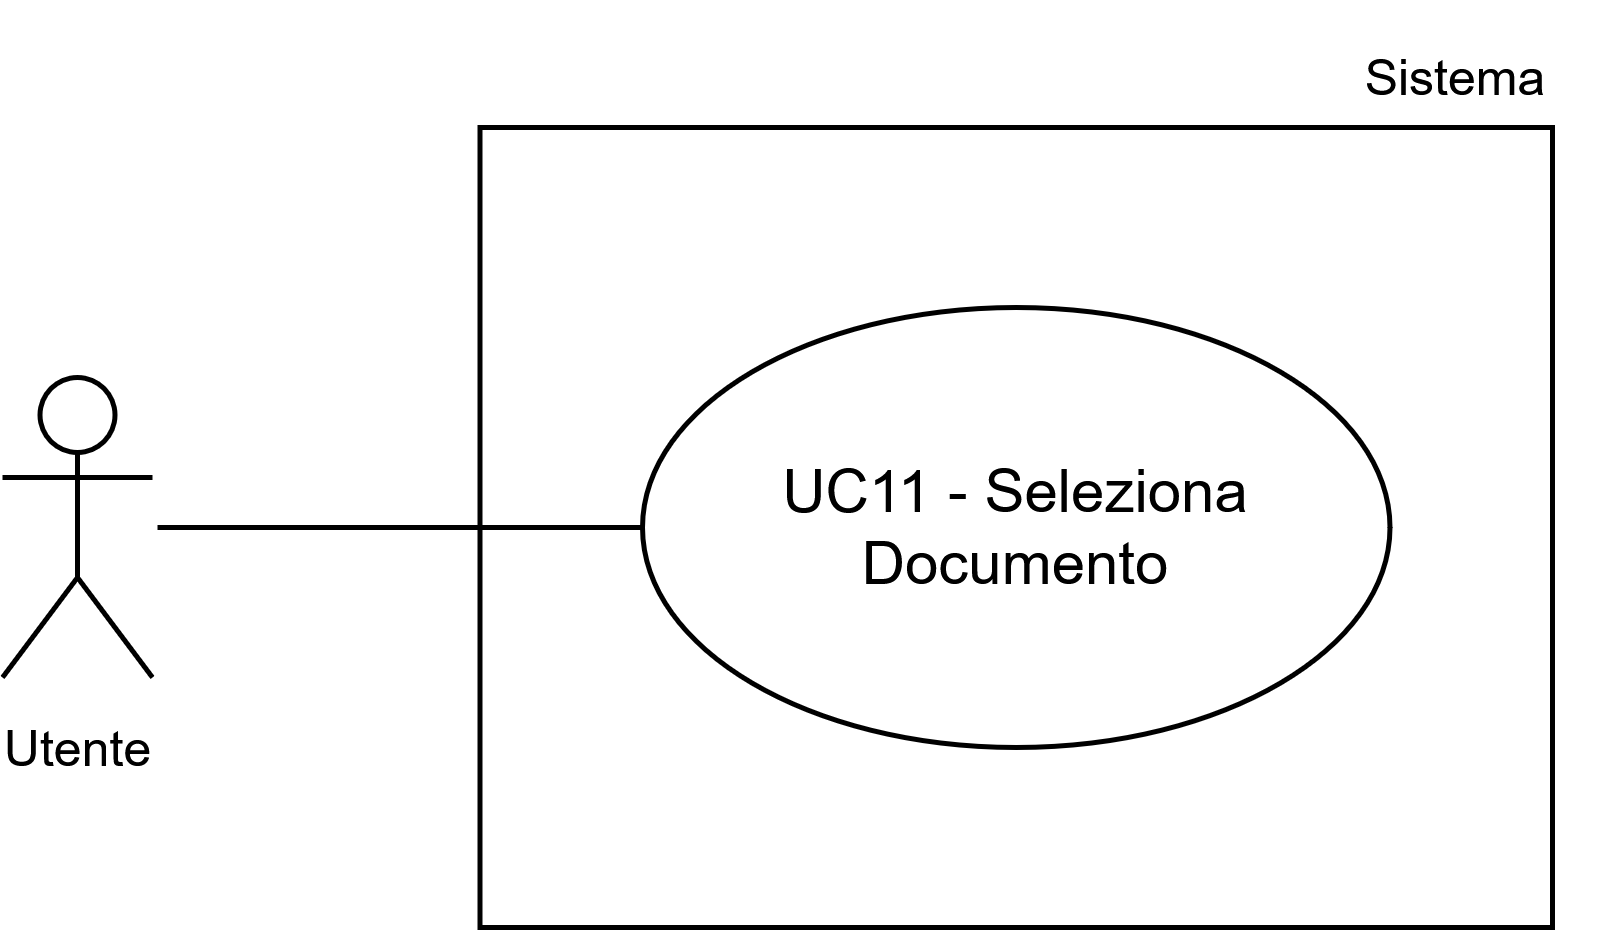

The diagram above was exported from draw.io. Its source (the exported page's mxGraphModel, read from the mxfile embedded in the PNG):
<mxGraphModel dx="1426" dy="751" grid="1" gridSize="10" guides="1" tooltips="1" connect="1" arrows="1" fold="1" page="1" pageScale="1" pageWidth="1169" pageHeight="827" math="0" shadow="0">
  <root>
    <mxCell id="0" />
    <mxCell id="1" parent="0" />
    <mxCell id="2" parent="1" style="whiteSpace=wrap;html=1;" value="c" vertex="1">
      <mxGeometry height="160" width="214.5" x="1013.5" y="2185" as="geometry" />
    </mxCell>
    <mxCell id="3" parent="1" style="ellipse;whiteSpace=wrap;html=1;" value="UC11 - Seleziona Documento" vertex="1">
      <mxGeometry height="88" width="149.5" x="1046" y="2221" as="geometry" />
    </mxCell>
    <mxCell id="4" parent="1" style="shape=umlActor;verticalLabelPosition=bottom;verticalAlign=top;html=1;outlineConnect=0;" value="&lt;font style=&quot;font-size: 10px;&quot;&gt;Utente&lt;/font&gt;" vertex="1">
      <mxGeometry height="60" width="30" x="918" y="2235" as="geometry" />
    </mxCell>
    <mxCell id="5" parent="1" style="text;html=1;whiteSpace=wrap;strokeColor=none;fillColor=none;align=center;verticalAlign=middle;rounded=0;fontSize=10;" value="Sistema" vertex="1">
      <mxGeometry height="30" width="60" x="1179" y="2160" as="geometry" />
    </mxCell>
    <mxCell id="6" edge="1" parent="1" style="endArrow=none;html=1;rounded=0;entryX=0;entryY=0.5;entryDx=0;entryDy=0;" target="3" value="">
      <mxGeometry height="50" relative="1" width="50" as="geometry">
        <mxPoint x="949" y="2265" as="sourcePoint" />
        <mxPoint x="989" y="2225" as="targetPoint" />
      </mxGeometry>
    </mxCell>
  </root>
</mxGraphModel>